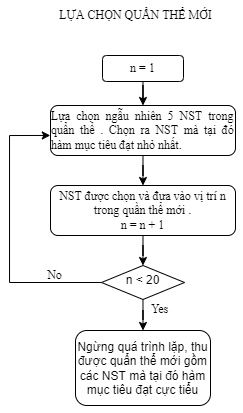

The diagram above was exported from draw.io. Its source (the exported page's mxGraphModel, read from the mxfile embedded in the PNG):
<mxGraphModel dx="862" dy="1616" grid="0" gridSize="1" guides="1" tooltips="1" connect="1" arrows="1" fold="1" page="1" pageScale="1" pageWidth="827" pageHeight="1169" math="0" shadow="0">
  <root>
    <mxCell id="WIyWlLk6GJQsqaUBKTNV-0" />
    <mxCell id="WIyWlLk6GJQsqaUBKTNV-1" parent="WIyWlLk6GJQsqaUBKTNV-0" />
    <mxCell id="5GAhZPTqIPbwDGTLmMt7-35" value="" style="edgeStyle=orthogonalEdgeStyle;rounded=0;orthogonalLoop=1;jettySize=auto;html=1;fontFamily=Times New Roman;" edge="1" parent="WIyWlLk6GJQsqaUBKTNV-1" source="WIyWlLk6GJQsqaUBKTNV-3" target="5GAhZPTqIPbwDGTLmMt7-33">
      <mxGeometry relative="1" as="geometry" />
    </mxCell>
    <mxCell id="WIyWlLk6GJQsqaUBKTNV-3" value="&lt;div&gt;&lt;span style=&quot;font-family: &amp;#34;times new roman&amp;#34;&quot;&gt;Khởi tạo ngẫu nhiên quần thể gồm&amp;nbsp;&lt;/span&gt;&lt;span style=&quot;font-family: &amp;#34;times new roman&amp;#34; ; font-size: 10pt&quot;&gt;20-3&lt;/span&gt;&lt;span style=&quot;font-family: &amp;#34;times new roman&amp;#34; ; font-size: 10pt&quot;&gt;0 NST ở dạng số thực có giá trị [0,15708]. Mỗi NST gồm 5 giá trị ứng với 5 góc đóng cắt.&lt;/span&gt;&lt;/div&gt;" style="rounded=1;whiteSpace=wrap;html=1;fontSize=12;glass=0;strokeWidth=1;shadow=0;align=center;" parent="WIyWlLk6GJQsqaUBKTNV-1" vertex="1">
      <mxGeometry x="82.5" y="-1089" width="185" height="70" as="geometry" />
    </mxCell>
    <mxCell id="5GAhZPTqIPbwDGTLmMt7-57" style="edgeStyle=orthogonalEdgeStyle;rounded=0;orthogonalLoop=1;jettySize=auto;html=1;entryX=0.5;entryY=0;entryDx=0;entryDy=0;fontFamily=Times New Roman;" edge="1" parent="WIyWlLk6GJQsqaUBKTNV-1" source="WIyWlLk6GJQsqaUBKTNV-7" target="5GAhZPTqIPbwDGTLmMt7-56">
      <mxGeometry relative="1" as="geometry" />
    </mxCell>
    <mxCell id="WIyWlLk6GJQsqaUBKTNV-7" value="&lt;font face=&quot;Times New Roman&quot;&gt;Hoán vị&lt;/font&gt;" style="rounded=1;whiteSpace=wrap;html=1;fontSize=12;glass=0;strokeWidth=1;shadow=0;" parent="WIyWlLk6GJQsqaUBKTNV-1" vertex="1">
      <mxGeometry x="131" y="-812" width="88" height="21" as="geometry" />
    </mxCell>
    <mxCell id="5GAhZPTqIPbwDGTLmMt7-61" style="edgeStyle=orthogonalEdgeStyle;rounded=0;orthogonalLoop=1;jettySize=auto;html=1;entryX=0.5;entryY=0;entryDx=0;entryDy=0;fontFamily=Times New Roman;" edge="1" parent="WIyWlLk6GJQsqaUBKTNV-1" source="5GAhZPTqIPbwDGTLmMt7-0" target="5GAhZPTqIPbwDGTLmMt7-2">
      <mxGeometry relative="1" as="geometry" />
    </mxCell>
    <mxCell id="5GAhZPTqIPbwDGTLmMt7-0" value="&lt;div&gt;&lt;font face=&quot;times new roman&quot;&gt;Tính Fitness score.&amp;nbsp;&lt;/font&gt;&lt;/div&gt;&lt;div&gt;&lt;font face=&quot;times new roman&quot;&gt;Mã hóa các NST từ số thực sang mã gray.&lt;/font&gt;&lt;/div&gt;" style="rounded=1;whiteSpace=wrap;html=1;fontSize=12;glass=0;strokeWidth=1;shadow=0;align=center;" vertex="1" parent="WIyWlLk6GJQsqaUBKTNV-1">
      <mxGeometry x="81.88" y="-943" width="185.62" height="50" as="geometry" />
    </mxCell>
    <mxCell id="5GAhZPTqIPbwDGTLmMt7-52" style="edgeStyle=orthogonalEdgeStyle;rounded=0;orthogonalLoop=1;jettySize=auto;html=1;entryX=0.5;entryY=0;entryDx=0;entryDy=0;fontFamily=Times New Roman;" edge="1" parent="WIyWlLk6GJQsqaUBKTNV-1" source="5GAhZPTqIPbwDGTLmMt7-2" target="WIyWlLk6GJQsqaUBKTNV-7">
      <mxGeometry relative="1" as="geometry" />
    </mxCell>
    <mxCell id="5GAhZPTqIPbwDGTLmMt7-2" value="&lt;div&gt;&lt;font face=&quot;times new roman&quot;&gt;Lựa chọn quẩn thể mới bằng phương pháp Tournament.&lt;/font&gt;&lt;/div&gt;" style="rounded=1;whiteSpace=wrap;html=1;fontSize=12;glass=0;strokeWidth=1;shadow=0;align=center;" vertex="1" parent="WIyWlLk6GJQsqaUBKTNV-1">
      <mxGeometry x="82.19" y="-871" width="185" height="36" as="geometry" />
    </mxCell>
    <mxCell id="5GAhZPTqIPbwDGTLmMt7-21" style="edgeStyle=orthogonalEdgeStyle;rounded=0;orthogonalLoop=1;jettySize=auto;html=1;entryX=0.5;entryY=0;entryDx=0;entryDy=0;fontFamily=Times New Roman;" edge="1" parent="WIyWlLk6GJQsqaUBKTNV-1" source="5GAhZPTqIPbwDGTLmMt7-3" target="5GAhZPTqIPbwDGTLmMt7-12">
      <mxGeometry relative="1" as="geometry" />
    </mxCell>
    <mxCell id="5GAhZPTqIPbwDGTLmMt7-3" value="&lt;div style=&quot;text-align: justify&quot;&gt;&lt;font face=&quot;times new roman&quot;&gt;Lựa chọn ngẫu nhiên 5 NST trong quẩn thể . Chọn ra NST mà tại đó hàm mục tiêu đạt nhỏ nhất.&lt;/font&gt;&lt;/div&gt;" style="rounded=1;whiteSpace=wrap;html=1;fontSize=12;glass=0;strokeWidth=1;shadow=0;" vertex="1" parent="WIyWlLk6GJQsqaUBKTNV-1">
      <mxGeometry x="452" y="-949" width="185" height="50" as="geometry" />
    </mxCell>
    <mxCell id="5GAhZPTqIPbwDGTLmMt7-11" style="edgeStyle=orthogonalEdgeStyle;rounded=0;orthogonalLoop=1;jettySize=auto;html=1;entryX=-0.001;entryY=0.599;entryDx=0;entryDy=0;fontFamily=Times New Roman;entryPerimeter=0;" edge="1" parent="WIyWlLk6GJQsqaUBKTNV-1" source="5GAhZPTqIPbwDGTLmMt7-8" target="5GAhZPTqIPbwDGTLmMt7-3">
      <mxGeometry relative="1" as="geometry">
        <mxPoint x="443" y="-1019" as="targetPoint" />
        <Array as="points">
          <mxPoint x="411" y="-772" />
          <mxPoint x="411" y="-919" />
        </Array>
      </mxGeometry>
    </mxCell>
    <mxCell id="5GAhZPTqIPbwDGTLmMt7-22" style="edgeStyle=orthogonalEdgeStyle;rounded=0;orthogonalLoop=1;jettySize=auto;html=1;entryX=0.5;entryY=0;entryDx=0;entryDy=0;fontFamily=Times New Roman;" edge="1" parent="WIyWlLk6GJQsqaUBKTNV-1" source="5GAhZPTqIPbwDGTLmMt7-8" target="5GAhZPTqIPbwDGTLmMt7-9">
      <mxGeometry relative="1" as="geometry" />
    </mxCell>
    <mxCell id="5GAhZPTqIPbwDGTLmMt7-8" value="n &amp;lt; 20" style="rhombus;whiteSpace=wrap;html=1;shadow=0;fontFamily=Helvetica;fontSize=12;align=center;strokeWidth=1;spacing=6;spacingTop=-4;" vertex="1" parent="WIyWlLk6GJQsqaUBKTNV-1">
      <mxGeometry x="503" y="-789" width="83" height="34" as="geometry" />
    </mxCell>
    <mxCell id="5GAhZPTqIPbwDGTLmMt7-9" value="Ngừng quá trình lặp, thu được quẩn thể mới gồm các NST mà tại đó hàm mục tiêu đạt cực tiểu" style="rounded=1;whiteSpace=wrap;html=1;fontSize=12;glass=0;strokeWidth=1;shadow=0;" vertex="1" parent="WIyWlLk6GJQsqaUBKTNV-1">
      <mxGeometry x="477" y="-724" width="135" height="75" as="geometry" />
    </mxCell>
    <mxCell id="5GAhZPTqIPbwDGTLmMt7-15" style="edgeStyle=orthogonalEdgeStyle;rounded=0;orthogonalLoop=1;jettySize=auto;html=1;fontFamily=Times New Roman;" edge="1" parent="WIyWlLk6GJQsqaUBKTNV-1" source="5GAhZPTqIPbwDGTLmMt7-12">
      <mxGeometry relative="1" as="geometry">
        <mxPoint x="544.5" y="-789" as="targetPoint" />
      </mxGeometry>
    </mxCell>
    <mxCell id="5GAhZPTqIPbwDGTLmMt7-12" value="&lt;div&gt;&lt;font face=&quot;times new roman&quot;&gt;NST được chọn và đưa vào vị trí n trong quần thể mới .&lt;/font&gt;&lt;/div&gt;&lt;div&gt;&lt;font face=&quot;times new roman&quot;&gt;n = n + 1&lt;/font&gt;&lt;/div&gt;" style="rounded=1;whiteSpace=wrap;html=1;fontSize=12;glass=0;strokeWidth=1;shadow=0;align=center;" vertex="1" parent="WIyWlLk6GJQsqaUBKTNV-1">
      <mxGeometry x="452" y="-869" width="185" height="50" as="geometry" />
    </mxCell>
    <mxCell id="5GAhZPTqIPbwDGTLmMt7-25" style="edgeStyle=orthogonalEdgeStyle;rounded=0;orthogonalLoop=1;jettySize=auto;html=1;entryX=0.5;entryY=0;entryDx=0;entryDy=0;fontFamily=Times New Roman;" edge="1" parent="WIyWlLk6GJQsqaUBKTNV-1" source="5GAhZPTqIPbwDGTLmMt7-13" target="5GAhZPTqIPbwDGTLmMt7-3">
      <mxGeometry relative="1" as="geometry" />
    </mxCell>
    <mxCell id="5GAhZPTqIPbwDGTLmMt7-13" value="&lt;div style=&quot;text-align: justify&quot;&gt;&lt;font face=&quot;times new roman&quot;&gt;n = 1&lt;/font&gt;&lt;/div&gt;" style="rounded=1;whiteSpace=wrap;html=1;fontSize=12;glass=0;strokeWidth=1;shadow=0;" vertex="1" parent="WIyWlLk6GJQsqaUBKTNV-1">
      <mxGeometry x="504" y="-999" width="81" height="26" as="geometry" />
    </mxCell>
    <mxCell id="5GAhZPTqIPbwDGTLmMt7-23" value="Yes" style="text;html=1;align=center;verticalAlign=middle;resizable=0;points=[];autosize=1;strokeColor=none;fillColor=none;fontFamily=Times New Roman;" vertex="1" parent="WIyWlLk6GJQsqaUBKTNV-1">
      <mxGeometry x="546" y="-755" width="30" height="20" as="geometry" />
    </mxCell>
    <mxCell id="5GAhZPTqIPbwDGTLmMt7-24" value="No" style="text;html=1;align=center;verticalAlign=middle;resizable=0;points=[];autosize=1;strokeColor=none;fillColor=none;fontFamily=Times New Roman;" vertex="1" parent="WIyWlLk6GJQsqaUBKTNV-1">
      <mxGeometry x="441" y="-789" width="30" height="20" as="geometry" />
    </mxCell>
    <mxCell id="5GAhZPTqIPbwDGTLmMt7-26" value="LỰA CHỌN QUẨN THỂ MỚI" style="text;html=1;align=center;verticalAlign=middle;resizable=0;points=[];autosize=1;strokeColor=none;fillColor=none;fontFamily=Times New Roman;" vertex="1" parent="WIyWlLk6GJQsqaUBKTNV-1">
      <mxGeometry x="452" y="-1049" width="170" height="20" as="geometry" />
    </mxCell>
    <mxCell id="5GAhZPTqIPbwDGTLmMt7-32" style="edgeStyle=orthogonalEdgeStyle;rounded=0;orthogonalLoop=1;jettySize=auto;html=1;entryX=0.5;entryY=0;entryDx=0;entryDy=0;fontFamily=Times New Roman;" edge="1" parent="WIyWlLk6GJQsqaUBKTNV-1" source="5GAhZPTqIPbwDGTLmMt7-27">
      <mxGeometry relative="1" as="geometry">
        <mxPoint x="175" y="-1089.0000000000002" as="targetPoint" />
      </mxGeometry>
    </mxCell>
    <mxCell id="5GAhZPTqIPbwDGTLmMt7-27" value="BẮT ĐẦU" style="ellipse;whiteSpace=wrap;html=1;fontFamily=Times New Roman;" vertex="1" parent="WIyWlLk6GJQsqaUBKTNV-1">
      <mxGeometry x="135" y="-1139" width="80" height="30" as="geometry" />
    </mxCell>
    <mxCell id="5GAhZPTqIPbwDGTLmMt7-40" style="edgeStyle=orthogonalEdgeStyle;rounded=0;orthogonalLoop=1;jettySize=auto;html=1;entryX=0.5;entryY=0;entryDx=0;entryDy=0;fontFamily=Times New Roman;" edge="1" parent="WIyWlLk6GJQsqaUBKTNV-1" source="5GAhZPTqIPbwDGTLmMt7-33" target="5GAhZPTqIPbwDGTLmMt7-0">
      <mxGeometry relative="1" as="geometry" />
    </mxCell>
    <mxCell id="5GAhZPTqIPbwDGTLmMt7-33" value="&#10;&#10;&lt;div style=&quot;color: rgb(0, 0, 0); font-family: helvetica; font-size: 12px; font-style: normal; font-weight: 400; letter-spacing: normal; text-align: center; text-indent: 0px; text-transform: none; word-spacing: 0px; background-color: rgb(248, 249, 250);&quot;&gt;&lt;span style=&quot;font-family: &amp;quot;times new roman&amp;quot; ; font-size: 10pt&quot;&gt;Số vòng lặp n = 200.&amp;nbsp;&lt;/span&gt;&lt;/div&gt;&lt;div style=&quot;color: rgb(0, 0, 0); font-family: helvetica; font-size: 12px; font-style: normal; font-weight: 400; letter-spacing: normal; text-align: center; text-indent: 0px; text-transform: none; word-spacing: 0px; background-color: rgb(248, 249, 250);&quot;&gt;&lt;span style=&quot;font-family: &amp;quot;times new roman&amp;quot; ; font-size: 10pt&quot;&gt;Bước lặp i = 1&lt;/span&gt;&lt;/div&gt;&#10;&#10;" style="rounded=1;whiteSpace=wrap;html=1;fontFamily=Times New Roman;" vertex="1" parent="WIyWlLk6GJQsqaUBKTNV-1">
      <mxGeometry x="115" y="-999" width="120" height="33" as="geometry" />
    </mxCell>
    <mxCell id="5GAhZPTqIPbwDGTLmMt7-48" style="edgeStyle=orthogonalEdgeStyle;rounded=0;orthogonalLoop=1;jettySize=auto;html=1;entryX=1;entryY=0.5;entryDx=0;entryDy=0;fontFamily=Times New Roman;" edge="1" parent="WIyWlLk6GJQsqaUBKTNV-1" source="5GAhZPTqIPbwDGTLmMt7-41" target="5GAhZPTqIPbwDGTLmMt7-54">
      <mxGeometry relative="1" as="geometry">
        <Array as="points">
          <mxPoint x="265" y="-710" />
          <mxPoint x="265" y="-606" />
        </Array>
      </mxGeometry>
    </mxCell>
    <mxCell id="5GAhZPTqIPbwDGTLmMt7-60" style="edgeStyle=orthogonalEdgeStyle;rounded=0;orthogonalLoop=1;jettySize=auto;html=1;entryX=0.5;entryY=0;entryDx=0;entryDy=0;fontFamily=Times New Roman;" edge="1" parent="WIyWlLk6GJQsqaUBKTNV-1" source="5GAhZPTqIPbwDGTLmMt7-41" target="5GAhZPTqIPbwDGTLmMt7-59">
      <mxGeometry relative="1" as="geometry" />
    </mxCell>
    <mxCell id="5GAhZPTqIPbwDGTLmMt7-41" value="&lt;font face=&quot;Times New Roman&quot;&gt;i &amp;lt; 200&lt;/font&gt;" style="rhombus;whiteSpace=wrap;html=1;shadow=0;fontFamily=Helvetica;fontSize=12;align=center;strokeWidth=1;spacing=6;spacingTop=-4;" vertex="1" parent="WIyWlLk6GJQsqaUBKTNV-1">
      <mxGeometry x="134.5" y="-723" width="80.5" height="27" as="geometry" />
    </mxCell>
    <mxCell id="5GAhZPTqIPbwDGTLmMt7-44" value="Yes" style="text;html=1;align=center;verticalAlign=middle;resizable=0;points=[];autosize=1;strokeColor=none;fillColor=none;fontFamily=Times New Roman;" vertex="1" parent="WIyWlLk6GJQsqaUBKTNV-1">
      <mxGeometry x="176" y="-694" width="30" height="20" as="geometry" />
    </mxCell>
    <mxCell id="5GAhZPTqIPbwDGTLmMt7-47" value="KẾT THÚC" style="ellipse;whiteSpace=wrap;html=1;fontFamily=Times New Roman;" vertex="1" parent="WIyWlLk6GJQsqaUBKTNV-1">
      <mxGeometry x="132" y="-559" width="90" height="33" as="geometry" />
    </mxCell>
    <mxCell id="5GAhZPTqIPbwDGTLmMt7-49" value="&lt;span style=&quot;white-space: pre&quot;&gt;&#09;&lt;/span&gt;No" style="text;html=1;align=center;verticalAlign=middle;resizable=0;points=[];autosize=1;strokeColor=none;fillColor=none;fontFamily=Times New Roman;" vertex="1" parent="WIyWlLk6GJQsqaUBKTNV-1">
      <mxGeometry x="203" y="-727" width="50" height="20" as="geometry" />
    </mxCell>
    <mxCell id="5GAhZPTqIPbwDGTLmMt7-55" style="edgeStyle=orthogonalEdgeStyle;rounded=0;orthogonalLoop=1;jettySize=auto;html=1;exitX=0.5;exitY=1;exitDx=0;exitDy=0;entryX=0.5;entryY=0;entryDx=0;entryDy=0;fontFamily=Times New Roman;" edge="1" parent="WIyWlLk6GJQsqaUBKTNV-1" source="5GAhZPTqIPbwDGTLmMt7-54" target="5GAhZPTqIPbwDGTLmMt7-47">
      <mxGeometry relative="1" as="geometry" />
    </mxCell>
    <mxCell id="5GAhZPTqIPbwDGTLmMt7-54" value="&lt;font face=&quot;Times New Roman&quot;&gt;Trả về NST mà tại đó hàm mục tiêu đạt nhỏ nhất&lt;/font&gt;" style="rounded=1;whiteSpace=wrap;html=1;fontSize=12;glass=0;strokeWidth=1;shadow=0;" vertex="1" parent="WIyWlLk6GJQsqaUBKTNV-1">
      <mxGeometry x="119" y="-631" width="120" height="50" as="geometry" />
    </mxCell>
    <mxCell id="5GAhZPTqIPbwDGTLmMt7-58" style="edgeStyle=orthogonalEdgeStyle;rounded=0;orthogonalLoop=1;jettySize=auto;html=1;entryX=0.5;entryY=0;entryDx=0;entryDy=0;fontFamily=Times New Roman;" edge="1" parent="WIyWlLk6GJQsqaUBKTNV-1" source="5GAhZPTqIPbwDGTLmMt7-56" target="5GAhZPTqIPbwDGTLmMt7-41">
      <mxGeometry relative="1" as="geometry" />
    </mxCell>
    <mxCell id="5GAhZPTqIPbwDGTLmMt7-56" value="&lt;font face=&quot;Times New Roman&quot;&gt;Đột biến&lt;/font&gt;" style="rounded=1;whiteSpace=wrap;html=1;fontSize=12;glass=0;strokeWidth=1;shadow=0;" vertex="1" parent="WIyWlLk6GJQsqaUBKTNV-1">
      <mxGeometry x="131" y="-768" width="88" height="19" as="geometry" />
    </mxCell>
    <mxCell id="5GAhZPTqIPbwDGTLmMt7-62" style="edgeStyle=orthogonalEdgeStyle;rounded=0;orthogonalLoop=1;jettySize=auto;html=1;entryX=0;entryY=0.5;entryDx=0;entryDy=0;fontFamily=Times New Roman;" edge="1" parent="WIyWlLk6GJQsqaUBKTNV-1" source="5GAhZPTqIPbwDGTLmMt7-59" target="5GAhZPTqIPbwDGTLmMt7-0">
      <mxGeometry relative="1" as="geometry">
        <Array as="points">
          <mxPoint x="62" y="-664" />
          <mxPoint x="62" y="-918" />
        </Array>
      </mxGeometry>
    </mxCell>
    <mxCell id="5GAhZPTqIPbwDGTLmMt7-63" style="edgeStyle=orthogonalEdgeStyle;rounded=0;orthogonalLoop=1;jettySize=auto;html=1;entryX=0.471;entryY=0.007;entryDx=0;entryDy=0;entryPerimeter=0;fontFamily=Times New Roman;" edge="1" parent="WIyWlLk6GJQsqaUBKTNV-1" source="5GAhZPTqIPbwDGTLmMt7-59" target="5GAhZPTqIPbwDGTLmMt7-54">
      <mxGeometry relative="1" as="geometry" />
    </mxCell>
    <mxCell id="5GAhZPTqIPbwDGTLmMt7-59" value="&lt;font face=&quot;Times New Roman&quot;&gt;i = i + 1&lt;/font&gt;" style="rounded=1;whiteSpace=wrap;html=1;fontSize=12;glass=0;strokeWidth=1;shadow=0;" vertex="1" parent="WIyWlLk6GJQsqaUBKTNV-1">
      <mxGeometry x="131" y="-672" width="88" height="15" as="geometry" />
    </mxCell>
  </root>
</mxGraphModel>